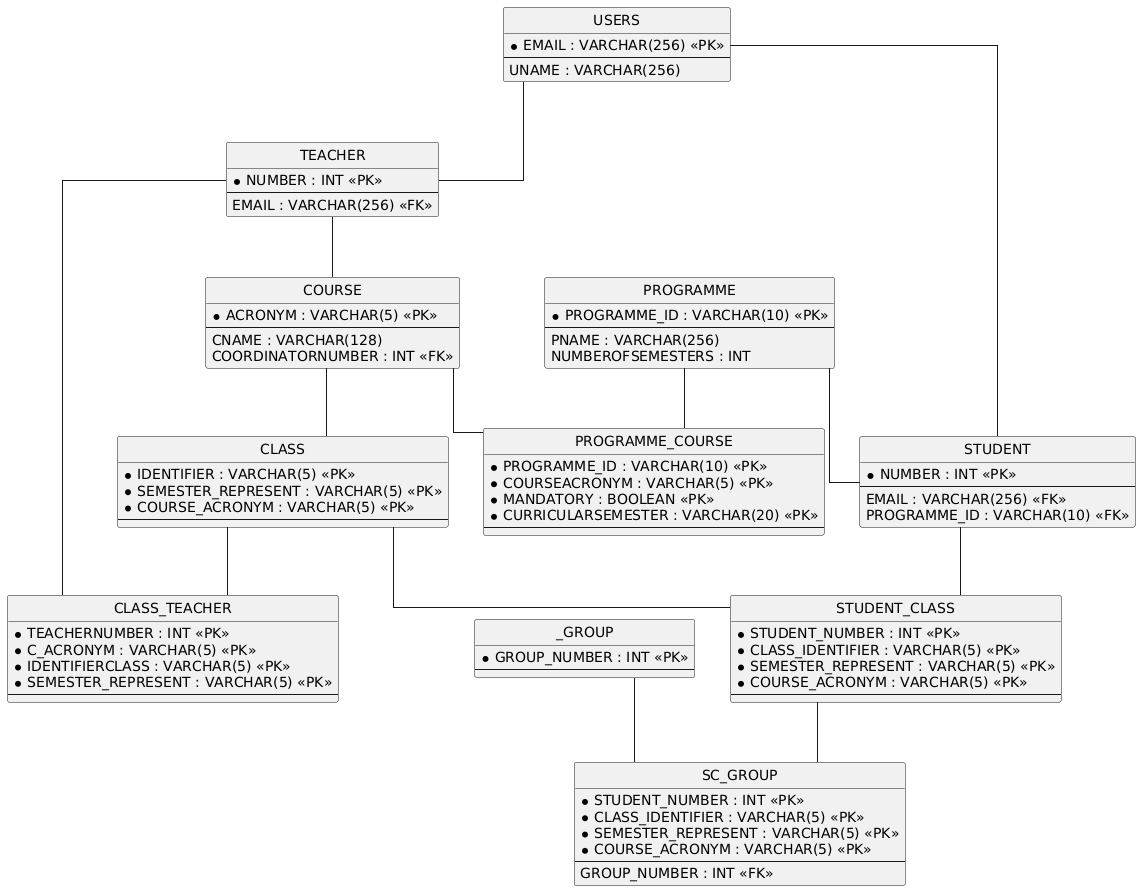

The diagram above was rendered by PlantUML. Its source (embedded in the PNG):
@startuml
hide circle
skinparam linetype ortho

entity "USERS" as USERS {
  * EMAIL : VARCHAR(256) <<PK>>
  --
  UNAME : VARCHAR(256)
}

entity "TEACHER" as TEACHER {
  * NUMBER : INT <<PK>>
  --
  EMAIL : VARCHAR(256) <<FK>>
}

entity "COURSE" as COURSE {
  * ACRONYM : VARCHAR(5) <<PK>>
  --
  CNAME : VARCHAR(128)
  COORDINATORNUMBER : INT <<FK>>
}

entity "CLASS" as CLASS {
  * IDENTIFIER : VARCHAR(5) <<PK>>
  * SEMESTER_REPRESENT : VARCHAR(5) <<PK>>
  * COURSE_ACRONYM : VARCHAR(5) <<PK>>
  --
}

entity "PROGRAMME" as PROGRAMME {
  * PROGRAMME_ID : VARCHAR(10) <<PK>>
  --
  PNAME : VARCHAR(256)
  NUMBEROFSEMESTERS : INT
}

entity "STUDENT" as STUDENT {
  * NUMBER : INT <<PK>>
  --
  EMAIL : VARCHAR(256) <<FK>>
  PROGRAMME_ID : VARCHAR(10) <<FK>>
}

entity "CLASS_TEACHER" as CLASS_TEACHER {
  * TEACHERNUMBER : INT <<PK>>
  * C_ACRONYM : VARCHAR(5) <<PK>>
  * IDENTIFIERCLASS : VARCHAR(5) <<PK>>
  * SEMESTER_REPRESENT : VARCHAR(5) <<PK>>
  --
}

entity "PROGRAMME_COURSE" as PROGRAMME_COURSE {
  * PROGRAMME_ID : VARCHAR(10) <<PK>>
  * COURSEACRONYM : VARCHAR(5) <<PK>>
  * MANDATORY : BOOLEAN <<PK>>
  * CURRICULARSEMESTER : VARCHAR(20) <<PK>>
  --
}

entity "_GROUP" as _GROUP {
  * GROUP_NUMBER : INT <<PK>>
  --
}

entity "STUDENT_CLASS" as STUDENT_CLASS {
  * STUDENT_NUMBER : INT <<PK>>
  * CLASS_IDENTIFIER : VARCHAR(5) <<PK>>
  * SEMESTER_REPRESENT : VARCHAR(5) <<PK>>
  * COURSE_ACRONYM : VARCHAR(5) <<PK>>
  --
}

entity "SC_GROUP" as SC_GROUP {
  * STUDENT_NUMBER : INT <<PK>>
  * CLASS_IDENTIFIER : VARCHAR(5) <<PK>>
  * SEMESTER_REPRESENT : VARCHAR(5) <<PK>>
  * COURSE_ACRONYM : VARCHAR(5) <<PK>>
  --
  GROUP_NUMBER : INT <<FK>>
}

USERS -- TEACHER
TEACHER -- COURSE
COURSE -- CLASS
USERS -- STUDENT
PROGRAMME -- STUDENT
TEACHER -- CLASS_TEACHER
CLASS -- CLASS_TEACHER
PROGRAMME -- PROGRAMME_COURSE
COURSE -- PROGRAMME_COURSE
STUDENT -- STUDENT_CLASS
CLASS -- STUDENT_CLASS
STUDENT_CLASS -- SC_GROUP
_GROUP -- SC_GROUP
@enduml